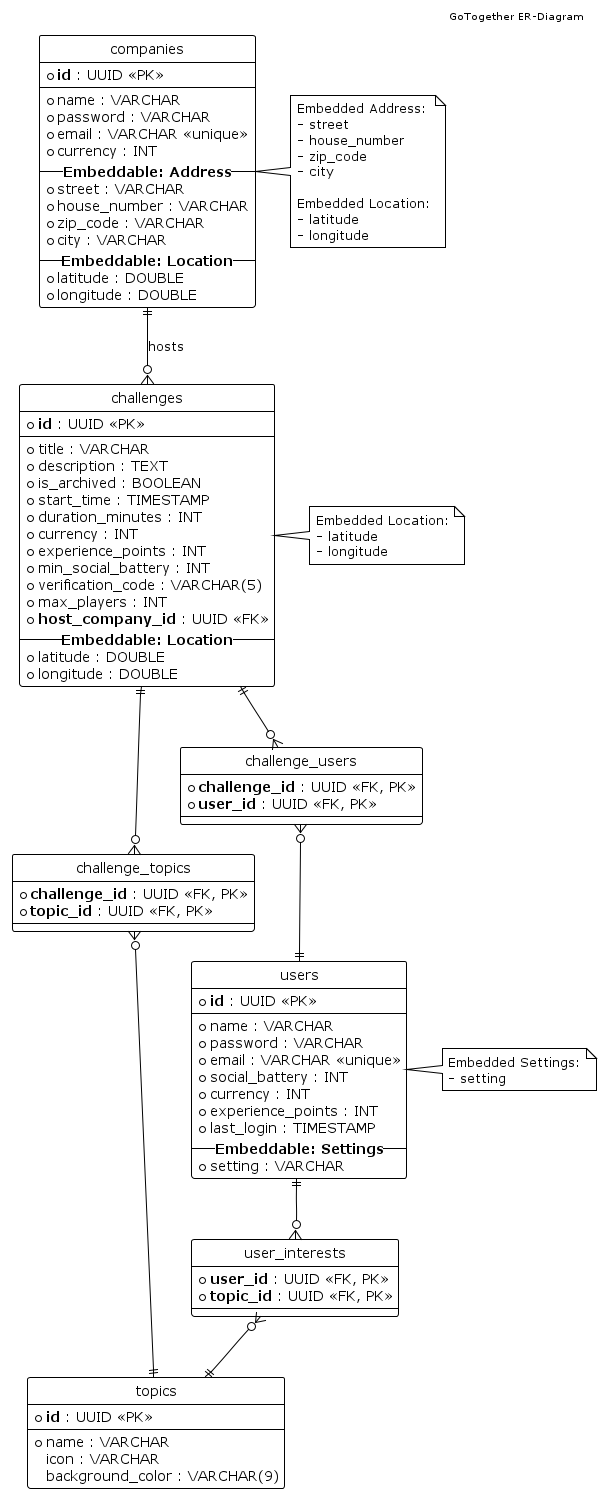

The diagram above was rendered by PlantUML. Its source (embedded in the PNG):
@startuml database-architecture
!theme plain
hide circle
' skinparam linetype ortho
' skinparam roundCorner 5
' skinparam shadowing false

header GoTogether ER-Diagram

' #####################################################################
' ENTITIES
' #####################################################################

entity "topics" as topics << (T,#E3F2FD) >> {
  * **id** : UUID <<PK>>
  --
  * name : VARCHAR
  icon : VARCHAR
  background_color : VARCHAR(9)
}

entity "users" as users << (T,#E3F2FD) >> {
  * **id** : UUID <<PK>>
  --
  * name : VARCHAR
  * password : VARCHAR
  * email : VARCHAR <<unique>>
  * social_battery : INT
  * currency : INT
  * experience_points : INT
  * last_login : TIMESTAMP
  -- **Embeddable: Settings** --
  * setting : VARCHAR
}

entity "companies" as companies << (T,#E3F2FD) >> {
  * **id** : UUID <<PK>>
  --
  * name : VARCHAR
  * password : VARCHAR
  * email : VARCHAR <<unique>>
  * currency : INT
  -- **Embeddable: Address** --
  * street : VARCHAR
  * house_number : VARCHAR
  * zip_code : VARCHAR
  * city : VARCHAR
  -- **Embeddable: Location** --
  * latitude : DOUBLE
  * longitude : DOUBLE
}

entity "challenges" as challenges << (T,#E3F2FD) >> {
  * **id** : UUID <<PK>>
  --
  * title : VARCHAR
  * description : TEXT
  * is_archived : BOOLEAN
  * start_time : TIMESTAMP
  * duration_minutes : INT
  * currency : INT
  * experience_points : INT
  * min_social_battery : INT
  * verification_code : VARCHAR(5)
  * max_players : INT
  * **host_company_id** : UUID <<FK>>
  -- **Embeddable: Location** --
  * latitude : DOUBLE
  * longitude : DOUBLE
}

' #####################################################################
' JOIN TABLES (MANY-TO-MANY)
' #####################################################################

entity "user_interests" as user_interests << (J,#FFF9C4) >> {
  * **user_id** : UUID <<FK, PK>>
  * **topic_id** : UUID <<FK, PK>>
}

entity "challenge_topics" as challenge_topics << (J,#FFF9C4) >> {
  * **challenge_id** : UUID <<FK, PK>>
  * **topic_id** : UUID <<FK, PK>>
}

entity "challenge_users" as challenge_users << (J,#FFF9C4) >> {
  * **challenge_id** : UUID <<FK, PK>>
  * **user_id** : UUID <<FK, PK>>
}

' #####################################################################
' RELATIONSHIPS
' #####################################################################

' One-to-Many: Company hosts Challenges
companies ||--o{ challenges : "hosts"

' Many-to-Many: Users have Interests
users ||--o{ user_interests
user_interests }o--|| topics

' Many-to-Many: Challenges categorized by Topics
challenges ||--o{ challenge_topics
challenge_topics }o--|| topics

' Many-to-Many: Users participate in Challenges
challenges ||--o{ challenge_users
challenge_users }o--|| users

note right of challenges
  Embedded Location:
  - latitude
  - longitude
end note

note right of companies
  Embedded Address:
  - street
  - house_number
  - zip_code
  - city

  Embedded Location:
  - latitude
  - longitude
end note

note right of users
  Embedded Settings:
  - setting
end note

@enduml